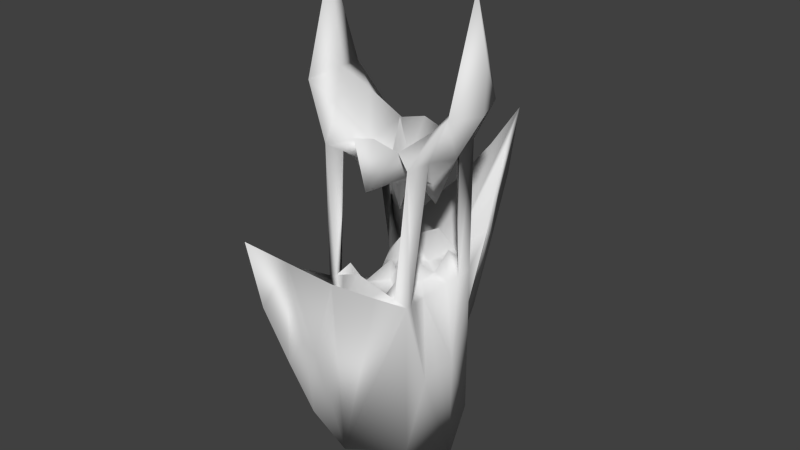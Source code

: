 # Source: shiv_ssm.blend  (saved by Blender 2.58.1; exported with 4.5.12 LTS)
import bpy
from mathutils import Matrix  # noqa: F401  (used for matrix-valued properties, if any)

bpy.ops.wm.read_factory_settings(use_empty=True)
scene = bpy.context.scene
scene.name = 'Scene'

# ---- collections
col_collection_1 = bpy.data.collections.new('Collection 1'); scene.collection.children.link(col_collection_1)

# ---- materials (node trees are filled in below, after node groups)
mat_material = bpy.data.materials.new('Material')
mat_material.alpha_threshold = 0.0
mat_material.use_transparent_shadow = False
mat_material.roughness = 0.5
mat_material.line_color = (0.0, 0.0, 0.0, 1.0)

# ---- material node trees

# ---- world
world_world = bpy.data.worlds.new('World'); scene.world = world_world
world_world.color = (0.05088, 0.05088, 0.05088)
world_world.use_sun_shadow = False
world_world.sun_shadow_jitter_overblur = 0.0
world_world.cycles.sampling_method = 'MANUAL'
world_world.cycles.sample_map_resolution = 256

# ---- meshes
me_cube = bpy.data.meshes.new('Cube')
me_cube.from_pydata([(1.0, 1.0, -1.0), (1.0, -1.0, -1.0), (-1.0, -1.0, -1.0), (-1.0, 1.0, -1.0), (1.0, 1.0, 5.247), (1.0, -1.0, 5.247), (-1.0, -1.0, 5.247), (-1.0, 1.0, 5.247), (0.0, 5.96e-08, -0.3835), (0.5, 0.5, -0.6333), (-0.5, -0.5, -0.6333), (0.5, -0.5, -0.6333), (-0.5, 0.5, -0.6333), (1.343, -1.158e-07, -1.57), (2.463e-07, 1.755, -1.0), (-6.752e-08, -1.755, -1.0), (-1.343, 3.645e-07, -1.57), (1.343, -6.591e-07, 5.247), (1.369e-07, 0.7512, 5.536), (-4.452e-07, -0.7512, 5.536), (-1.343, 3.015e-07, 5.247), (-0.6123, 1.939e-07, -0.6333), (1.304e-07, 0.9398, -0.7783), (0.6123, 1.139e-08, -0.6333), (-3.764e-08, -0.9398, -0.7783), (-2.728e-07, -4.051, 4.738), (4.516e-07, 4.051, 4.738), (3.526e-07, 1.761, 2.211), (-4.173e-07, -1.761, 2.211), (-1.0, 1.0, 2.397), (1.0, 1.0, 2.397), (1.0, -1.0, 2.397), (-1.0, -1.0, 2.397), (-0.5, 2.525, 3.423), (0.5, 2.525, 3.423), (-0.5, -2.525, 3.423), (0.5, -2.525, 3.423), (1.668, 0.7121, 6.298), (1.668, -0.7121, 6.298), (-1.668, -0.7121, 6.298), (-1.668, 0.7121, 6.298), (-1.953, 5.196e-07, 7.201), (1.953, -8.772e-07, 7.201), (1.69, -7.832e-07, 8.491), (-1.69, 4.256e-07, 8.491), (-1.919, 5.073e-07, 6.224), (1.919, -8.649e-07, 6.224), (1.064, -0.4541, 5.247), (1.064, 0.4541, 5.247), (-1.064, 0.4541, 5.247), (-1.064, -0.4541, 5.247), (-1.163, 0.4963, 5.896), (-1.163, -0.4963, 5.896), (1.163, -0.4963, 5.896), (1.163, 0.4963, 5.896), (1.484, -7.534e-07, 6.434), (-1.484, 4.256e-07, 6.434), (2.448e-07, 1.256, 2.9), (-4.313e-07, -1.256, 2.9), (-1.032, 0.4407, 0.4138), (-1.032, -0.4407, 0.4138), (1.032, -0.4407, 0.4138), (1.032, 0.4407, 0.4138), (-0.988, 2.378e-07, 0.5271), (0.988, -2.923e-07, 0.5271), (0.5435, 0.7058, 5.392), (-0.5435, 0.7058, 5.392), (0.5435, -0.7058, 5.392), (-0.5435, -0.7058, 5.392), (-1.279, 3.442e-07, 5.896), (1.279, -6.721e-07, 5.896), (0.7137, -4.474e-07, 5.114), (-0.7137, 1.196e-07, 5.114), (-0.1147, -0.149, 4.86), (0.1147, -0.149, 4.86), (-0.1147, 0.149, 4.86), (0.1147, 0.149, 4.86), (-1.043e-07, -1.192e-07, 3.81), (0.1147, 0.149, 4.455), (-0.1147, 0.149, 4.455), (0.1147, -0.149, 4.455), (-0.1147, -0.149, 4.455), (-0.6482, -0.3984, 4.863), (-0.6482, 0.3984, 4.863), (0.6482, 0.3984, 4.863), (0.6482, -0.3984, 4.863), (-1.043e-07, -1.192e-07, 5.755), (-0.5653, 2.72e-08, 4.737), (0.5653, -4.146e-07, 4.737), (-0.8827, 1.792e-07, 4.19), (0.8827, -3.853e-07, 4.19), (0.6125, -2.989e-07, 2.033), (-0.6125, 9.28e-08, 2.033), (0.9734, -0.2271, 4.718), (0.9734, 0.2271, 4.718), (-0.9734, -0.2271, 4.718), (-0.9734, 0.2271, 4.718), (1.909e-07, 1.004, 4.532), (-4.382e-07, -1.004, 4.532), (0.05737, -0.5764, 4.627), (-0.05737, -0.5764, 4.627), (-0.05737, 0.5764, 4.627), (0.05737, 0.5764, 4.627), (-0.8241, 0.6992, 5.055), (0.8241, 0.6992, 5.055), (-0.8241, -0.6992, 5.055), (0.8241, -0.6992, 5.055), (0.5, 1.128, 2.648), (-0.5, 1.128, 2.648), (0.5, -1.128, 2.648), (-0.5, -1.128, 2.648), (0.8062, 0.5, 2.215), (0.8062, -0.5, 2.215), (-0.8062, -0.5, 2.215), (-0.8062, 0.5, 2.215), (-0.9031, 0.75, 2.306), (-0.9031, -0.75, 2.306), (-0.75, 1.064, 2.523), (0.75, 1.064, 2.523), (0.9031, 0.75, 2.306), (0.9031, -0.75, 2.306), (0.75, -1.064, 2.523), (-0.75, -1.064, 2.523), (-0.1147, -8.941e-08, 4.455), (0.1147, -1.788e-07, 4.455), (-8.941e-08, 0.149, 4.455), (-1.788e-07, -0.149, 4.455), (-3.351e-07, -0.899, 2.276), (1.487e-07, 0.899, 2.276), (-0.3789, 0.235, 2.215), (-0.3789, -0.235, 2.215), (0.3789, -0.235, 2.215), (0.3789, 0.235, 2.215), (-1.171e-08, 0.303, 2.358), (-1.748e-07, -0.303, 2.358), (0.4183, 0.594, 2.287), (-0.4183, 0.594, 2.287), (0.4183, -0.594, 2.287), (-0.4183, -0.594, 2.287), (-0.1006, -0.1429, 2.724), (0.1006, -0.1429, 2.724), (-0.1006, 0.1429, 2.724), (0.1006, 0.1429, 2.724), (0.5842, -0.829, 2.759), (-0.5842, -0.829, 2.759), (-0.5842, 0.829, 2.759), (0.5842, 0.829, 2.759), (0.375, 0.921, 2.4), (-0.375, 0.921, 2.4), (-0.375, -0.921, 2.4), (0.375, -0.921, 2.4), (-7.451e-08, -1.192e-07, 2.23), (0.3044, -1.703e-07, 2.215), (-0.3044, 2.127e-08, 2.215), (-0.195, -1.315e-08, 2.278), (0.195, -1.359e-07, 2.278), (-0.8651, 1.763, 2.91), (0.8651, 1.763, 2.91), (-0.8651, -1.763, 2.91), (0.8651, -1.763, 2.91), (-0.1823, 3.288, 4.081), (0.1823, 3.288, 4.081), (-0.1823, -3.288, 4.081), (0.1823, -3.288, 4.081), (-1.955e-07, -3.187, 1.869), (3.743e-07, 3.187, 1.869), (-1.436e-07, -2.606, 0.4346), (3.224e-07, 2.606, 0.4346), (-0.1931, 2.682, 1.835), (0.1931, 2.682, 1.835), (-0.1931, -2.682, 1.835), (0.1931, -2.682, 1.835), (-0.1439, 2.947, 2.258), (0.1439, 2.947, 2.258), (-0.1439, -2.947, 2.258), (0.1439, -2.947, 2.258), (-2.445e-07, -3.735, 3.304), (4.233e-07, 3.735, 3.304)], [(14, 27), (15, 28)], [(8, 9, 23), (8, 23, 11), (8, 11, 24), (8, 24, 10), (8, 10, 21), (8, 21, 12), (8, 12, 22), (8, 22, 9), (11, 23, 13), (9, 13, 23), (10, 16, 21), (12, 21, 16), (10, 24, 15), (11, 15, 24), (9, 22, 14), (12, 14, 22), (0, 9, 14), (0, 13, 9), (1, 11, 13), (1, 15, 11), (2, 10, 15), (2, 16, 10), (3, 12, 16), (3, 14, 12), (1, 31, 15), (2, 15, 32), (3, 29, 14), (0, 14, 30), (17, 37, 46), (17, 46, 38), (38, 46, 42), (37, 42, 46), (20, 45, 40), (20, 39, 45), (39, 41, 45), (40, 45, 41), (39, 44, 41), (40, 41, 44), (38, 42, 43), (37, 43, 42), (17, 38, 47), (5, 47, 38), (4, 37, 48), (17, 48, 37), (7, 49, 40), (20, 40, 49), (6, 39, 50), (20, 50, 39), (37, 55, 43), (38, 43, 55), (4, 54, 37), (37, 54, 55), (5, 38, 53), (38, 55, 53), (40, 44, 56), (39, 56, 44), (7, 40, 51), (40, 56, 51), (39, 52, 56), (6, 52, 39), (2, 60, 16), (3, 16, 59), (3, 59, 29), (2, 32, 60), (1, 13, 61), (1, 61, 31), (0, 30, 62), (0, 62, 13), (16, 63, 59), (16, 60, 63), (13, 64, 61), (13, 62, 64), (7, 51, 66), (6, 68, 52), (4, 65, 54), (5, 53, 67), (53, 55, 70), (54, 70, 55), (51, 56, 69), (52, 69, 56), (53, 70, 71), (70, 54, 71), (69, 72, 51), (52, 72, 69), (52, 68, 72), (51, 72, 66), (54, 65, 71), (53, 71, 67), (67, 71, 74), (65, 76, 71), (68, 73, 72), (66, 72, 75), (18, 76, 65), (18, 66, 75), (19, 73, 68), (19, 67, 74), (19, 74, 73), (71, 76, 74), (18, 75, 76), (72, 73, 75), (75, 86, 76), (73, 86, 75), (74, 76, 86), (73, 74, 86), (79, 87, 83), (81, 82, 87), (80, 88, 85), (78, 84, 88), (59, 63, 92), (60, 92, 63), (61, 64, 91), (62, 91, 64), (84, 90, 88), (85, 88, 90), (47, 93, 17), (93, 90, 17), (90, 94, 17), (94, 48, 17), (84, 94, 90), (85, 90, 93), (82, 89, 87), (83, 87, 89), (50, 20, 95), (95, 20, 89), (89, 20, 96), (96, 20, 49), (82, 95, 89), (83, 89, 96), (81, 100, 82), (80, 85, 99), (78, 102, 84), (79, 83, 101), (83, 97, 101), (84, 102, 97), (66, 97, 83), (18, 97, 66), (18, 65, 97), (65, 84, 97), (67, 98, 85), (19, 98, 67), (85, 98, 99), (82, 100, 98), (97, 102, 101), (98, 100, 99), (19, 68, 98), (68, 82, 98), (7, 66, 103), (103, 66, 83), (4, 104, 65), (104, 84, 65), (82, 68, 105), (105, 68, 6), (85, 106, 67), (106, 5, 67), (57, 107, 27), (108, 57, 27), (58, 28, 109), (110, 28, 58), (83, 96, 103), (82, 105, 95), (92, 114, 59), (113, 92, 60), (112, 61, 91), (111, 91, 62), (49, 103, 96), (114, 115, 59), (115, 29, 59), (50, 95, 105), (32, 116, 60), (116, 113, 60), (84, 104, 94), (85, 93, 106), (29, 117, 27), (117, 108, 27), (107, 118, 27), (118, 30, 27), (31, 61, 120), (120, 61, 112), (30, 119, 62), (119, 111, 62), (48, 94, 104), (109, 28, 121), (121, 28, 31), (32, 28, 122), (122, 28, 110), (47, 106, 93), (6, 50, 116), (6, 122, 105), (5, 106, 121), (5, 120, 47), (5, 31, 120), (5, 121, 31), (6, 116, 32), (6, 32, 122), (105, 122, 116), (50, 105, 116), (106, 120, 121), (47, 120, 106), (4, 118, 104), (4, 48, 119), (4, 119, 30), (4, 30, 118), (104, 118, 119), (48, 104, 119), (7, 103, 117), (7, 115, 49), (7, 29, 115), (7, 117, 29), (103, 115, 117), (49, 115, 103), (80, 77, 124), (124, 77, 78), (81, 123, 77), (123, 79, 77), (79, 123, 87), (123, 81, 87), (78, 88, 124), (124, 88, 80), (78, 77, 125), (125, 77, 79), (80, 126, 77), (126, 81, 77), (101, 102, 125), (79, 101, 125), (78, 125, 102), (99, 100, 126), (80, 99, 126), (81, 126, 100), (91, 111, 132), (91, 131, 112), (92, 113, 130), (92, 129, 114), (113, 138, 130), (114, 129, 136), (111, 135, 132), (112, 131, 137), (127, 137, 134), (127, 134, 138), (134, 137, 140), (134, 139, 138), (133, 136, 141), (133, 142, 135), (128, 133, 135), (128, 136, 133), (132, 135, 142), (131, 140, 137), (57, 128, 107), (57, 108, 128), (58, 109, 127), (58, 127, 110), (114, 145, 115), (114, 136, 145), (115, 145, 117), (118, 146, 119), (111, 119, 146), (111, 146, 135), (116, 122, 144), (113, 116, 144), (113, 144, 138), (120, 143, 121), (112, 143, 120), (112, 137, 143), (138, 144, 149), (136, 148, 145), (135, 146, 147), (137, 150, 143), (117, 148, 108), (148, 128, 108), (128, 147, 107), (147, 118, 107), (127, 109, 150), (150, 109, 121), (122, 110, 149), (149, 110, 127), (127, 138, 149), (122, 149, 144), (127, 150, 137), (121, 143, 150), (117, 145, 148), (128, 148, 136), (128, 135, 147), (118, 147, 146), (129, 141, 136), (130, 138, 139), (131, 91, 152), (152, 91, 132), (130, 153, 92), (153, 129, 92), (142, 151, 155), (140, 155, 151), (134, 151, 139), (134, 140, 151), (131, 155, 140), (131, 152, 155), (132, 155, 152), (132, 142, 155), (133, 141, 151), (133, 151, 142), (141, 154, 151), (139, 151, 154), (130, 139, 154), (130, 154, 153), (129, 153, 154), (129, 154, 141), (30, 157, 27), (157, 34, 27), (31, 28, 159), (159, 28, 36), (35, 28, 158), (158, 28, 32), (33, 156, 27), (156, 29, 27), (29, 156, 14), (156, 33, 14), (34, 157, 14), (157, 30, 14), (32, 15, 158), (158, 15, 35), (36, 15, 159), (159, 15, 31), (34, 161, 27), (161, 26, 27), (36, 28, 163), (163, 28, 25), (25, 28, 162), (162, 28, 35), (26, 160, 27), (160, 33, 27), (160, 168, 33), (168, 14, 33), (14, 169, 34), (169, 161, 34), (162, 35, 170), (170, 35, 15), (15, 36, 171), (171, 36, 163), (14, 168, 167), (169, 14, 167), (15, 166, 170), (171, 166, 15), (167, 172, 165), (172, 160, 165), (161, 173, 165), (173, 167, 165), (166, 164, 174), (174, 164, 162), (163, 164, 175), (175, 164, 166), (160, 172, 168), (172, 167, 168), (167, 173, 169), (173, 161, 169), (162, 170, 174), (174, 170, 166), (166, 171, 175), (175, 171, 163), (26, 177, 160), (177, 165, 160), (165, 177, 161), (177, 26, 161), (25, 162, 176), (176, 162, 164), (164, 163, 176), (176, 163, 25)])
me_cube.polygons.foreach_set('use_smooth', [True] * 364)
_uv = me_cube.uv_layers.new(name='UVTex')
_uv.uv.foreach_set('vector', [0.0, 0.0, 1.0, 0.0, 1.0, 1.0, 0.0, 0.0, 1.0, 0.0, 1.0, 1.0, 0.0, 0.0, 1.0, 0.0, 1.0, 1.0, 0.0, 0.0, 1.0, 0.0, 1.0, 1.0, 0.0, 0.0, 1.0, 0.0, 1.0, 1.0, 0.0, 0.0, 1.0, 0.0, 1.0, 1.0, 0.0, 0.0, 1.0, 0.0, 1.0, 1.0, 0.0, 0.0, 1.0, 0.0, 1.0, 1.0, 0.0, 0.0, 1.0, 0.0, 1.0, 1.0, 0.0, 0.0, 1.0, 0.0, 1.0, 1.0, 0.0, 0.0, 1.0, 0.0, 1.0, 1.0, 0.0, 0.0, 1.0, 0.0, 1.0, 1.0, 0.0, 0.0, 1.0, 0.0, 1.0, 1.0, 0.0, 0.0, 1.0, 0.0, 1.0, 1.0, 0.0, 0.0, 1.0, 0.0, 1.0, 1.0, 0.0, 0.0, 1.0, 0.0, 1.0, 1.0, 0.0, 0.0, 1.0, 0.0, 1.0, 1.0, 0.0, 0.0, 1.0, 0.0, 1.0, 1.0, 0.0, 0.0, 1.0, 0.0, 1.0, 1.0, 0.0, 0.0, 1.0, 0.0, 1.0, 1.0, 0.0, 0.0, 1.0, 0.0, 1.0, 1.0, 0.0, 0.0, 1.0, 0.0, 1.0, 1.0, 0.0, 0.0, 1.0, 0.0, 1.0, 1.0, 0.0, 0.0, 1.0, 0.0, 1.0, 1.0, 0.0, 0.0, 1.0, 1.0, 1.0, 0.0, 0.0, 0.0, 1.0, 0.0, 1.0, 1.0, 0.0, 0.0, 1.0, 0.0, 1.0, 1.0, 0.0, 0.0, 1.0, 0.0, 1.0, 1.0, 0.0, 0.0, 1.0, 0.0, 1.0, 1.0, 0.0, 0.0, 1.0, 0.0, 1.0, 1.0, 0.0, 0.0, 1.0, 0.0, 1.0, 1.0, 0.0, 0.0, 1.0, 0.0, 1.0, 1.0, 0.0, 0.0, 1.0, 1.0, 1.0, 0.0, 0.0, 0.0, 1.0, 1.0, 1.0, 0.0, 0.0, 0.0, 1.0, 1.0, 1.0, 0.0, 0.0, 0.0, 1.0, 1.0, 1.0, 0.0, 0.0, 0.0, 1.0, 1.0, 1.0, 0.0, 0.0, 0.0, 1.0, 1.0, 1.0, 0.0, 0.0, 0.0, 1.0, 0.0, 1.0, 1.0, 0.0, 0.0, 1.0, 0.0, 1.0, 1.0, 0.0, 0.0, 1.0, 0.0, 1.0, 1.0, 0.0, 0.0, 1.0, 0.0, 1.0, 1.0, 0.0, 0.0, 1.0, 0.0, 1.0, 1.0, 0.0, 0.0, 1.0, 0.0, 1.0, 1.0, 0.0, 0.0, 1.0, 1.0, 1.0, 0.0, 0.0, 0.0, 1.0, 1.0, 1.0, 0.0, 0.0, 0.0, 1.0, 0.0, 1.0, 1.0, 0.0, 0.0, 1.0, 1.0, 1.0, 0.0, 0.0, 0.0, 1.0, 0.0, 1.0, 1.0, 0.0, 0.0, 1.0, 0.0, 1.0, 1.0, 0.0, 0.0, 1.0, 0.0, 1.0, 1.0, 0.0, 0.0, 1.0, 0.0, 1.0, 1.0, 0.0, 0.0, 1.0, 0.0, 1.0, 1.0, 0.0, 0.0, 1.0, 0.0, 1.0, 1.0, 0.0, 0.0, 1.0, 1.0, 1.0, 0.0, 0.0, 0.0, 1.0, 1.0, 1.0, 0.0, 0.0, 0.0, 1.0, 1.0, 1.0, 0.0, 0.0, 0.0, 1.0, 1.0, 1.0, 0.0, 0.0, 0.0, 1.0, 1.0, 1.0, 0.0, 0.0, 0.0, 1.0, 1.0, 1.0, 0.0, 0.0, 0.0, 1.0, 0.0, 1.0, 1.0, 0.0, 0.0, 1.0, 0.0, 1.0, 1.0, 0.0, 0.0, 1.0, 0.0, 1.0, 1.0, 0.0, 0.0, 1.0, 0.0, 1.0, 1.0, 0.0, 0.0, 1.0, 0.0, 1.0, 1.0, 0.0, 0.0, 1.0, 1.0, 1.0, 0.0, 0.0, 0.0, 1.0, 0.0, 1.0, 1.0, 0.0, 0.0, 1.0, 0.0, 1.0, 1.0, 0.0, 0.0, 1.0, 0.0, 1.0, 1.0, 0.0, 0.0, 1.0, 0.0, 1.0, 1.0, 0.0, 0.0, 1.0, 0.0, 1.0, 1.0, 0.0, 0.0, 1.0, 0.0, 1.0, 1.0, 0.0, 0.0, 1.0, 1.0, 1.0, 0.0, 0.0, 0.0, 1.0, 1.0, 1.0, 0.0, 0.0, 0.0, 1.0, 0.0, 1.0, 1.0, 0.0, 0.0, 1.0, 0.0, 1.0, 1.0, 0.0, 0.0, 1.0, 0.0, 1.0, 1.0, 0.0, 0.0, 1.0, 0.0, 1.0, 1.0, 0.0, 0.0, 1.0, 1.0, 1.0, 0.0, 0.0, 0.0, 1.0, 1.0, 1.0, 0.0, 0.0, 0.0, 1.0, 0.0, 1.0, 1.0, 0.0, 0.0, 1.0, 0.0, 1.0, 1.0, 0.0, 0.0, 1.0, 1.0, 1.0, 0.0, 0.0, 0.0, 1.0, 1.0, 1.0, 0.0, 0.0, 0.0, 1.0, 1.0, 1.0, 0.0, 0.0, 0.0, 1.0, 1.0, 1.0, 0.0, 0.0, 0.0, 1.0, 0.0, 1.0, 1.0, 0.0, 0.0, 1.0, 0.0, 1.0, 1.0, 0.0, 0.0, 1.0, 0.0, 1.0, 1.0, 0.0, 0.0, 1.0, 0.0, 1.0, 1.0, 0.0, 0.0, 1.0, 1.0, 1.0, 0.0, 0.0, 0.0, 1.0, 1.0, 1.0, 0.0, 0.0, 0.0, 1.0, 0.0, 1.0, 1.0, 0.0, 0.0, 1.0, 1.0, 1.0, 0.0, 0.0, 0.0, 1.0, 1.0, 1.0, 0.0, 0.0, 0.0, 1.0, 0.0, 1.0, 1.0, 0.0, 0.0, 1.0, 1.0, 1.0, 0.0, 0.0, 0.0, 1.0, 0.0, 1.0, 1.0, 0.0, 0.0, 1.0, 0.0, 1.0, 1.0, 0.0, 0.0, 1.0, 1.0, 1.0, 0.0, 0.0, 0.0, 1.0, 0.0, 1.0, 1.0, 0.0, 0.0, 1.0, 1.0, 1.0, 0.0, 0.0, 0.0, 1.0, 0.0, 1.0, 1.0, 0.0, 0.0, 1.0, 1.0, 1.0, 0.0, 0.0, 0.0, 1.0, 1.0, 1.0, 0.0, 0.0, 0.0, 1.0, 0.0, 1.0, 1.0, 0.0, 0.0, 1.0, 1.0, 1.0, 0.0, 0.0, 0.0, 1.0, 1.0, 1.0, 0.0, 0.0, 0.0, 1.0, 0.0, 1.0, 1.0, 0.0, 0.0, 1.0, 0.0, 1.0, 1.0, 0.0, 0.0, 1.0, 0.0, 1.0, 1.0, 0.0, 0.0, 1.0, 0.0, 1.0, 1.0, 0.0, 0.0, 1.0, 1.0, 1.0, 0.0, 0.0, 0.0, 1.0, 1.0, 1.0, 0.0, 0.0, 0.0, 1.0, 0.0, 1.0, 1.0, 0.0, 0.0, 1.0, 0.0, 1.0, 1.0, 0.0, 0.0, 1.0, 0.0, 1.0, 1.0, 0.0, 0.0, 1.0, 0.0, 1.0, 1.0, 0.0, 0.0, 1.0, 1.0, 1.0, 0.0, 0.0, 0.0, 1.0, 0.0, 1.0, 1.0, 0.0, 0.0, 1.0, 0.0, 1.0, 1.0, 0.0, 0.0, 1.0, 0.0, 1.0, 1.0, 0.0, 0.0, 1.0, 1.0, 1.0, 0.0, 0.0, 0.0, 1.0, 1.0, 1.0, 0.0, 0.0, 0.0, 1.0, 1.0, 1.0, 0.0, 0.0, 0.0, 1.0, 1.0, 1.0, 0.0, 0.0, 0.0, 1.0, 1.0, 1.0, 0.0, 0.0, 0.0, 1.0, 0.0, 1.0, 1.0, 0.0, 0.0, 1.0, 0.0, 1.0, 1.0, 0.0, 0.0, 1.0, 1.0, 1.0, 0.0, 0.0, 0.0, 1.0, 1.0, 1.0, 0.0, 0.0, 0.0, 1.0, 1.0, 1.0, 0.0, 0.0, 0.0, 1.0, 1.0, 1.0, 0.0, 0.0, 0.0, 1.0, 1.0, 1.0, 0.0, 0.0, 0.0, 1.0, 1.0, 1.0, 0.0, 0.0, 0.0, 1.0, 1.0, 1.0, 0.0, 0.0, 0.0, 1.0, 0.0, 1.0, 1.0, 0.0, 0.0, 1.0, 0.0, 1.0, 1.0, 0.0, 0.0, 1.0, 0.0, 1.0, 1.0, 0.0, 0.0, 1.0, 0.0, 1.0, 1.0, 0.0, 0.0, 1.0, 0.0, 1.0, 1.0, 0.0, 0.0, 1.0, 0.0, 1.0, 1.0, 0.0, 0.0, 1.0, 1.0, 1.0, 0.0, 0.0, 0.0, 1.0, 0.0, 1.0, 1.0, 0.0, 0.0, 1.0, 0.0, 1.0, 1.0, 0.0, 0.0, 1.0, 0.0, 1.0, 1.0, 0.0, 0.0, 1.0, 1.0, 1.0, 0.0, 0.0, 0.0, 1.0, 1.0, 1.0, 0.0, 0.0, 0.0, 1.0, 0.0, 1.0, 1.0, 0.0, 0.0, 1.0, 0.0, 1.0, 1.0, 0.0, 0.0, 1.0, 1.0, 1.0, 0.0, 0.0, 0.0, 1.0, 1.0, 1.0, 0.0, 0.0, 0.0, 1.0, 0.0, 1.0, 1.0, 0.0, 0.0, 1.0, 0.0, 1.0, 1.0, 0.0, 0.0, 1.0, 0.0, 1.0, 1.0, 0.0, 0.0, 1.0, 0.0, 1.0, 1.0, 0.0, 0.0, 1.0, 1.0, 1.0, 0.0, 0.0, 0.0, 1.0, 1.0, 1.0, 0.0, 0.0, 0.0, 1.0, 0.0, 1.0, 1.0, 0.0, 0.0, 1.0, 1.0, 1.0, 0.0, 0.0, 0.0, 1.0, 0.0, 1.0, 1.0, 0.0, 0.0, 1.0, 0.0, 1.0, 1.0, 0.0, 0.0, 1.0, 1.0, 1.0, 0.0, 0.0, 0.0, 1.0, 0.0, 1.0, 1.0, 0.0, 0.0, 1.0, 1.0, 1.0, 0.0, 0.0, 0.0, 1.0, 0.0, 1.0, 1.0, 0.0, 0.0, 1.0, 0.0, 1.0, 1.0, 0.0, 0.0, 1.0, 1.0, 1.0, 0.0, 0.0, 0.0, 1.0, 0.0, 1.0, 1.0, 0.0, 0.0, 1.0, 0.0, 1.0, 1.0, 0.0, 0.0, 1.0, 1.0, 1.0, 0.0, 0.0, 0.0, 1.0, 0.0, 1.0, 1.0, 0.0, 0.0, 1.0, 0.0, 1.0, 1.0, 0.0, 0.0, 1.0, 0.0, 1.0, 1.0, 0.0, 0.0, 1.0, 0.0, 1.0, 1.0, 0.0, 0.0, 1.0, 0.0, 1.0, 1.0, 0.0, 0.0, 1.0, 1.0, 1.0, 0.0, 0.0, 0.0, 1.0, 1.0, 1.0, 0.0, 0.0, 0.0, 1.0, 0.0, 1.0, 1.0, 0.0, 0.0, 1.0, 0.0, 1.0, 1.0, 0.0, 0.0, 1.0, 0.0, 1.0, 1.0, 0.0, 0.0, 1.0, 1.0, 1.0, 0.0, 0.0, 0.0, 1.0, 1.0, 1.0, 0.0, 0.0, 0.0, 1.0, 1.0, 1.0, 0.0, 0.0, 0.0, 1.0, 1.0, 1.0, 0.0, 0.0, 0.0, 1.0, 0.0, 1.0, 1.0, 0.0, 0.0, 1.0, 0.0, 1.0, 1.0, 0.0, 0.0, 1.0, 1.0, 1.0, 0.0, 0.0, 0.0, 1.0, 0.0, 1.0, 1.0, 0.0, 0.0, 1.0, 0.0, 1.0, 1.0, 0.0, 0.0, 1.0, 0.0, 1.0, 1.0, 0.0, 0.0, 1.0, 0.0, 1.0, 1.0, 0.0, 0.0, 1.0, 0.0, 1.0, 1.0, 0.0, 0.0, 1.0, 1.0, 1.0, 0.0, 0.0, 0.0, 1.0, 1.0, 1.0, 0.0, 0.0, 0.0, 1.0, 1.0, 1.0, 0.0, 0.0, 0.0, 1.0, 0.0, 1.0, 1.0, 0.0, 0.0, 1.0, 0.0, 1.0, 1.0, 0.0, 0.0, 1.0, 0.0, 1.0, 1.0, 0.0, 0.0, 1.0, 0.0, 1.0, 1.0, 0.0, 0.0, 1.0, 0.0, 1.0, 1.0, 0.0, 0.0, 1.0, 0.0, 1.0, 1.0, 0.0, 0.0, 1.0, 0.0, 1.0, 1.0, 0.0, 0.0, 1.0, 0.0, 1.0, 1.0, 0.0, 0.0, 1.0, 1.0, 1.0, 0.0, 0.0, 0.0, 1.0, 1.0, 1.0, 0.0, 0.0, 0.0, 1.0, 0.0, 1.0, 1.0, 0.0, 0.0, 1.0, 0.0, 1.0, 1.0, 0.0, 0.0, 1.0, 1.0, 1.0, 0.0, 0.0, 0.0, 1.0, 1.0, 1.0, 0.0, 0.0, 0.0, 1.0, 1.0, 1.0, 0.0, 0.0, 0.0, 1.0, 1.0, 1.0, 0.0, 0.0, 0.0, 1.0, 0.0, 1.0, 1.0, 0.0, 0.0, 1.0, 0.0, 1.0, 1.0, 0.0, 0.0, 1.0, 0.0, 1.0, 1.0, 0.0, 0.0, 1.0, 0.0, 1.0, 1.0, 0.0, 0.0, 1.0, 1.0, 1.0, 0.0, 0.0, 0.0, 1.0, 1.0, 1.0, 0.0, 0.0, 0.0, 1.0, 1.0, 1.0, 0.0, 0.0, 0.0, 1.0, 1.0, 1.0, 0.0, 0.0, 0.0, 1.0, 0.0, 1.0, 1.0, 0.0, 0.0, 1.0, 0.0, 1.0, 1.0, 0.0, 0.0, 1.0, 1.0, 1.0, 0.0, 0.0, 0.0, 1.0, 1.0, 1.0, 0.0, 0.0, 0.0, 1.0, 1.0, 1.0, 0.0, 0.0, 0.0, 1.0, 0.0, 1.0, 1.0, 0.0, 0.0, 1.0, 0.0, 1.0, 1.0, 0.0, 0.0, 1.0, 0.0, 1.0, 1.0, 0.0, 0.0, 1.0, 0.0, 1.0, 1.0, 0.0, 0.0, 1.0, 1.0, 1.0, 0.0, 0.0, 0.0, 1.0, 0.0, 1.0, 1.0, 0.0, 0.0, 1.0, 0.0, 1.0, 1.0, 0.0, 0.0, 1.0, 0.0, 1.0, 1.0, 0.0, 0.0, 1.0, 0.0, 1.0, 1.0, 0.0, 0.0, 1.0, 0.0, 1.0, 1.0, 0.0, 0.0, 1.0, 1.0, 1.0, 0.0, 0.0, 0.0, 1.0, 1.0, 1.0, 0.0, 0.0, 0.0, 1.0, 1.0, 1.0, 0.0, 0.0, 0.0, 1.0, 1.0, 1.0, 0.0, 0.0, 0.0, 1.0, 1.0, 1.0, 0.0, 0.0, 0.0, 1.0, 0.0, 1.0, 1.0, 0.0, 0.0, 1.0, 1.0, 1.0, 0.0, 0.0, 0.0, 1.0, 1.0, 1.0, 0.0, 0.0, 0.0, 1.0, 1.0, 1.0, 0.0, 0.0, 0.0, 1.0, 0.0, 1.0, 1.0, 0.0, 0.0, 1.0, 1.0, 1.0, 0.0, 0.0, 0.0, 1.0, 0.0, 1.0, 1.0, 0.0, 0.0, 1.0, 0.0, 1.0, 1.0, 0.0, 0.0, 1.0, 1.0, 1.0, 0.0, 0.0, 0.0, 1.0, 1.0, 1.0, 0.0, 0.0, 0.0, 1.0, 0.0, 1.0, 1.0, 0.0, 0.0, 1.0, 0.0, 1.0, 1.0, 0.0, 0.0, 1.0, 1.0, 1.0, 0.0, 0.0, 0.0, 1.0, 0.0, 1.0, 1.0, 0.0, 0.0, 1.0, 0.0, 1.0, 1.0, 0.0, 0.0, 1.0, 0.0, 1.0, 1.0, 0.0, 0.0, 1.0, 1.0, 1.0, 0.0, 0.0, 0.0, 1.0, 0.0, 1.0, 1.0, 0.0, 0.0, 1.0, 0.0, 1.0, 1.0, 0.0, 0.0, 1.0, 0.0, 1.0, 1.0, 0.0, 0.0, 1.0, 1.0, 1.0, 0.0, 0.0, 0.0, 1.0, 1.0, 1.0, 0.0, 0.0, 0.0, 1.0, 0.0, 1.0, 1.0, 0.0, 0.0, 1.0, 0.0, 1.0, 1.0, 0.0, 0.0, 1.0, 0.0, 1.0, 1.0, 0.0, 0.0, 1.0, 1.0, 1.0, 0.0, 0.0, 0.0, 1.0, 0.0, 1.0, 1.0, 0.0, 0.0, 1.0, 0.0, 1.0, 1.0, 0.0, 0.0, 1.0, 0.0, 1.0, 1.0, 0.0, 0.0, 1.0, 0.0, 1.0, 1.0, 0.0, 0.0, 1.0, 1.0, 1.0, 0.0, 0.0, 0.0, 1.0, 1.0, 1.0, 0.0, 0.0, 0.0, 1.0, 1.0, 1.0, 0.0, 0.0, 0.0, 1.0, 1.0, 1.0, 0.0, 0.0, 0.0, 1.0, 1.0, 1.0, 0.0, 0.0, 0.0, 1.0, 1.0, 1.0, 0.0, 0.0, 0.0, 1.0, 1.0, 1.0, 0.0, 0.0, 0.0, 1.0, 1.0, 1.0, 0.0, 0.0, 0.0, 1.0, 0.0, 1.0, 1.0, 0.0, 0.0, 1.0, 0.0, 1.0, 1.0, 0.0, 0.0, 1.0, 0.0, 1.0, 1.0, 0.0, 0.0, 1.0, 0.0, 1.0, 1.0, 0.0, 0.0, 1.0, 0.0, 1.0, 1.0, 0.0, 0.0, 1.0, 0.0, 1.0, 1.0, 0.0, 0.0, 1.0, 1.0, 1.0, 0.0, 0.0, 0.0, 1.0, 1.0, 1.0, 0.0, 0.0, 0.0, 1.0, 0.0, 1.0, 1.0, 0.0, 0.0, 1.0, 0.0, 1.0, 1.0, 0.0, 0.0, 1.0, 0.0, 1.0, 1.0, 0.0, 0.0, 1.0, 0.0, 1.0, 1.0, 0.0, 0.0, 1.0, 1.0, 1.0, 0.0, 0.0, 0.0, 1.0, 1.0, 1.0, 0.0, 0.0, 0.0, 1.0, 1.0, 1.0, 0.0, 0.0, 0.0, 1.0, 1.0, 1.0, 0.0, 0.0, 0.0, 1.0, 1.0, 1.0, 0.0, 0.0, 0.0, 1.0, 0.0, 1.0, 1.0, 0.0, 0.0, 1.0, 0.0, 1.0, 1.0, 0.0, 0.0, 1.0, 0.0, 1.0, 1.0, 0.0, 0.0, 1.0, 0.0, 1.0, 1.0, 0.0, 0.0, 1.0, 0.0, 1.0, 1.0, 0.0, 0.0, 1.0, 0.0, 1.0, 1.0, 0.0, 0.0, 1.0, 0.0, 1.0, 1.0, 0.0, 0.0, 1.0, 0.0, 1.0, 1.0, 0.0, 0.0, 1.0, 0.0, 1.0, 1.0, 0.0, 0.0, 1.0, 0.0, 1.0, 1.0, 0.0, 0.0, 1.0, 0.0, 1.0, 1.0, 0.0, 0.0, 1.0, 1.0, 1.0, 0.0, 0.0, 0.0, 1.0, 1.0, 1.0, 0.0, 0.0, 0.0, 1.0, 1.0, 1.0, 0.0, 0.0, 0.0, 1.0, 1.0, 1.0, 0.0, 0.0, 0.0, 1.0, 0.0, 1.0, 1.0, 0.0, 0.0, 1.0, 0.0, 1.0, 1.0, 0.0, 0.0, 1.0, 0.0, 1.0, 1.0, 0.0, 0.0, 1.0, 0.0, 1.0, 1.0, 0.0, 0.0, 1.0, 0.0, 1.0, 1.0, 0.0, 0.0, 1.0, 0.0, 1.0, 1.0, 0.0, 0.0, 1.0, 1.0, 1.0, 0.0, 0.0, 0.0, 1.0, 1.0, 1.0, 0.0, 0.0, 0.0, 1.0, 1.0, 1.0, 0.0, 0.0, 0.0, 1.0, 1.0, 1.0, 0.0, 0.0, 0.0, 1.0, 0.0, 1.0, 1.0, 0.0, 0.0, 1.0, 0.0, 1.0, 1.0, 0.0, 0.0, 1.0, 1.0, 1.0, 0.0, 0.0, 0.0, 1.0, 1.0, 1.0, 0.0, 0.0, 0.0, 1.0, 1.0, 1.0, 0.0, 0.0, 0.0, 1.0, 1.0, 1.0, 0.0, 0.0, 0.0, 1.0, 0.0, 1.0, 1.0, 0.0, 0.0, 1.0, 0.0, 1.0, 1.0, 0.0, 0.0, 1.0, 0.0, 1.0, 1.0, 0.0, 0.0, 1.0, 0.0, 1.0, 1.0, 0.0, 0.0, 1.0, 0.0, 1.0, 1.0, 0.0, 0.0, 1.0, 0.0, 1.0, 1.0, 0.0, 0.0, 1.0, 1.0, 1.0, 0.0, 0.0, 0.0, 1.0, 1.0, 1.0, 0.0, 0.0, 0.0, 1.0, 1.0, 1.0, 0.0, 0.0, 0.0, 1.0, 1.0, 1.0, 0.0, 0.0, 0.0, 1.0, 0.0, 1.0, 1.0, 0.0, 0.0, 1.0, 0.0, 1.0, 1.0, 0.0, 0.0, 1.0, 1.0, 1.0, 0.0, 0.0, 0.0, 1.0, 1.0, 1.0, 0.0, 0.0, 0.0, 1.0, 0.0, 1.0, 1.0, 0.0, 0.0, 1.0, 0.0, 1.0, 1.0, 0.0, 0.0, 1.0, 0.0, 1.0, 1.0, 0.0, 0.0, 1.0, 0.0, 1.0, 1.0, 0.0, 0.0, 1.0, 1.0, 1.0, 0.0, 0.0, 0.0, 1.0, 1.0, 1.0, 0.0, 0.0, 0.0, 1.0, 1.0, 1.0, 0.0, 0.0, 0.0, 1.0, 1.0, 1.0, 0.0, 0.0, 0.0, 1.0, 0.0, 1.0, 1.0, 0.0, 0.0, 1.0, 0.0, 1.0, 1.0, 0.0, 0.0, 1.0, 0.0, 1.0, 1.0, 0.0, 0.0, 1.0, 0.0, 1.0, 1.0, 0.0, 0.0, 1.0, 1.0, 1.0, 0.0, 0.0, 0.0, 1.0, 1.0, 1.0, 0.0, 0.0, 0.0, 1.0, 1.0, 1.0, 0.0, 0.0, 0.0, 1.0, 1.0, 1.0, 0.0, 0.0, 0.0, 1.0, 0.0, 1.0, 1.0, 0.0, 0.0, 1.0, 0.0, 1.0, 1.0, 0.0, 0.0, 1.0, 0.0, 1.0, 1.0, 0.0, 0.0, 1.0, 0.0, 1.0, 1.0, 0.0, 0.0, 1.0, 1.0, 1.0, 0.0, 0.0, 0.0, 1.0, 1.0, 1.0, 0.0, 0.0, 0.0, 1.0, 1.0, 1.0, 0.0, 0.0, 0.0, 1.0, 1.0, 1.0, 0.0])
me_cube.materials.append(mat_material)
me_cube.use_remesh_preserve_volume = False
me_cube.use_remesh_preserve_attributes = False
me_cube.use_mirror_vertex_groups = False
me_cube.update()

# ---- objects
ob_shiv_ssm = bpy.data.objects.new('shiv_ssm', me_cube)

# ---- transforms, parenting, visibility, modifiers, constraints
ob_shiv_ssm.location = (0.0, 0.0, 0.0)
ob_shiv_ssm.lock_rotations_4d = False
ob_shiv_ssm.empty_display_type = 'ARROWS'
ob_shiv_ssm.lineart.crease_threshold = 0.0

# ---- collection membership
col_collection_1.objects.link(ob_shiv_ssm)

# ---- scene / render settings (as saved in the file)
scene.frame_start = 1; scene.frame_end = 250; scene.frame_set(1)
scene.render.engine = 'BLENDER_EEVEE_NEXT'
scene.render.image_settings.color_mode = 'RGB'
scene.render.image_settings.compression = 90
scene.render.resolution_percentage = 50
scene.render.dither_intensity = 0.0
scene.render.bake_margin = 2
scene.render.bake_bias = 0.0
scene.cycles.use_denoising = False
scene.cycles.samples = 10
scene.cycles.sampling_pattern = 'TABULATED_SOBOL'
scene.cycles.light_sampling_threshold = 0.0
scene.cycles.use_adaptive_sampling = False
scene.cycles.use_light_tree = False
scene.cycles.blur_glossy = 0.0
scene.cycles.volume_bounces = 1
scene.cycles.pixel_filter_type = 'GAUSSIAN'
scene.cycles.sample_clamp_indirect = 0.0
scene.view_settings.view_transform = 'Standard'
bpy.context.view_layer.update()

# ---- added for rendering (the .blend has no active camera and no usable light): camera, sun
cam_auto = bpy.data.cameras.new('AutoCamera')
cam_auto.lens = 50.0
cam_auto.sensor_width = 36.0
cam_auto.clip_end = 1000.0
ob_auto_camera = bpy.data.objects.new('AutoCamera', cam_auto)
scene.collection.objects.link(ob_auto_camera)
ob_auto_camera.location = (12.4856, -14.9827, 13.4492)
ob_auto_camera.rotation_euler = (1.09748, -7.21219e-08, 0.694738)
scene.camera = ob_auto_camera
light_auto_sun = bpy.data.lights.new('AutoSun', 'SUN')
light_auto_sun.energy = 3.0
light_auto_sun.angle = 0.0523599
ob_auto_sun = bpy.data.objects.new('AutoSun', light_auto_sun)
scene.collection.objects.link(ob_auto_sun)
ob_auto_sun.rotation_euler = (0.872665, 0.174533, 0.523599)
bpy.context.view_layer.update()
